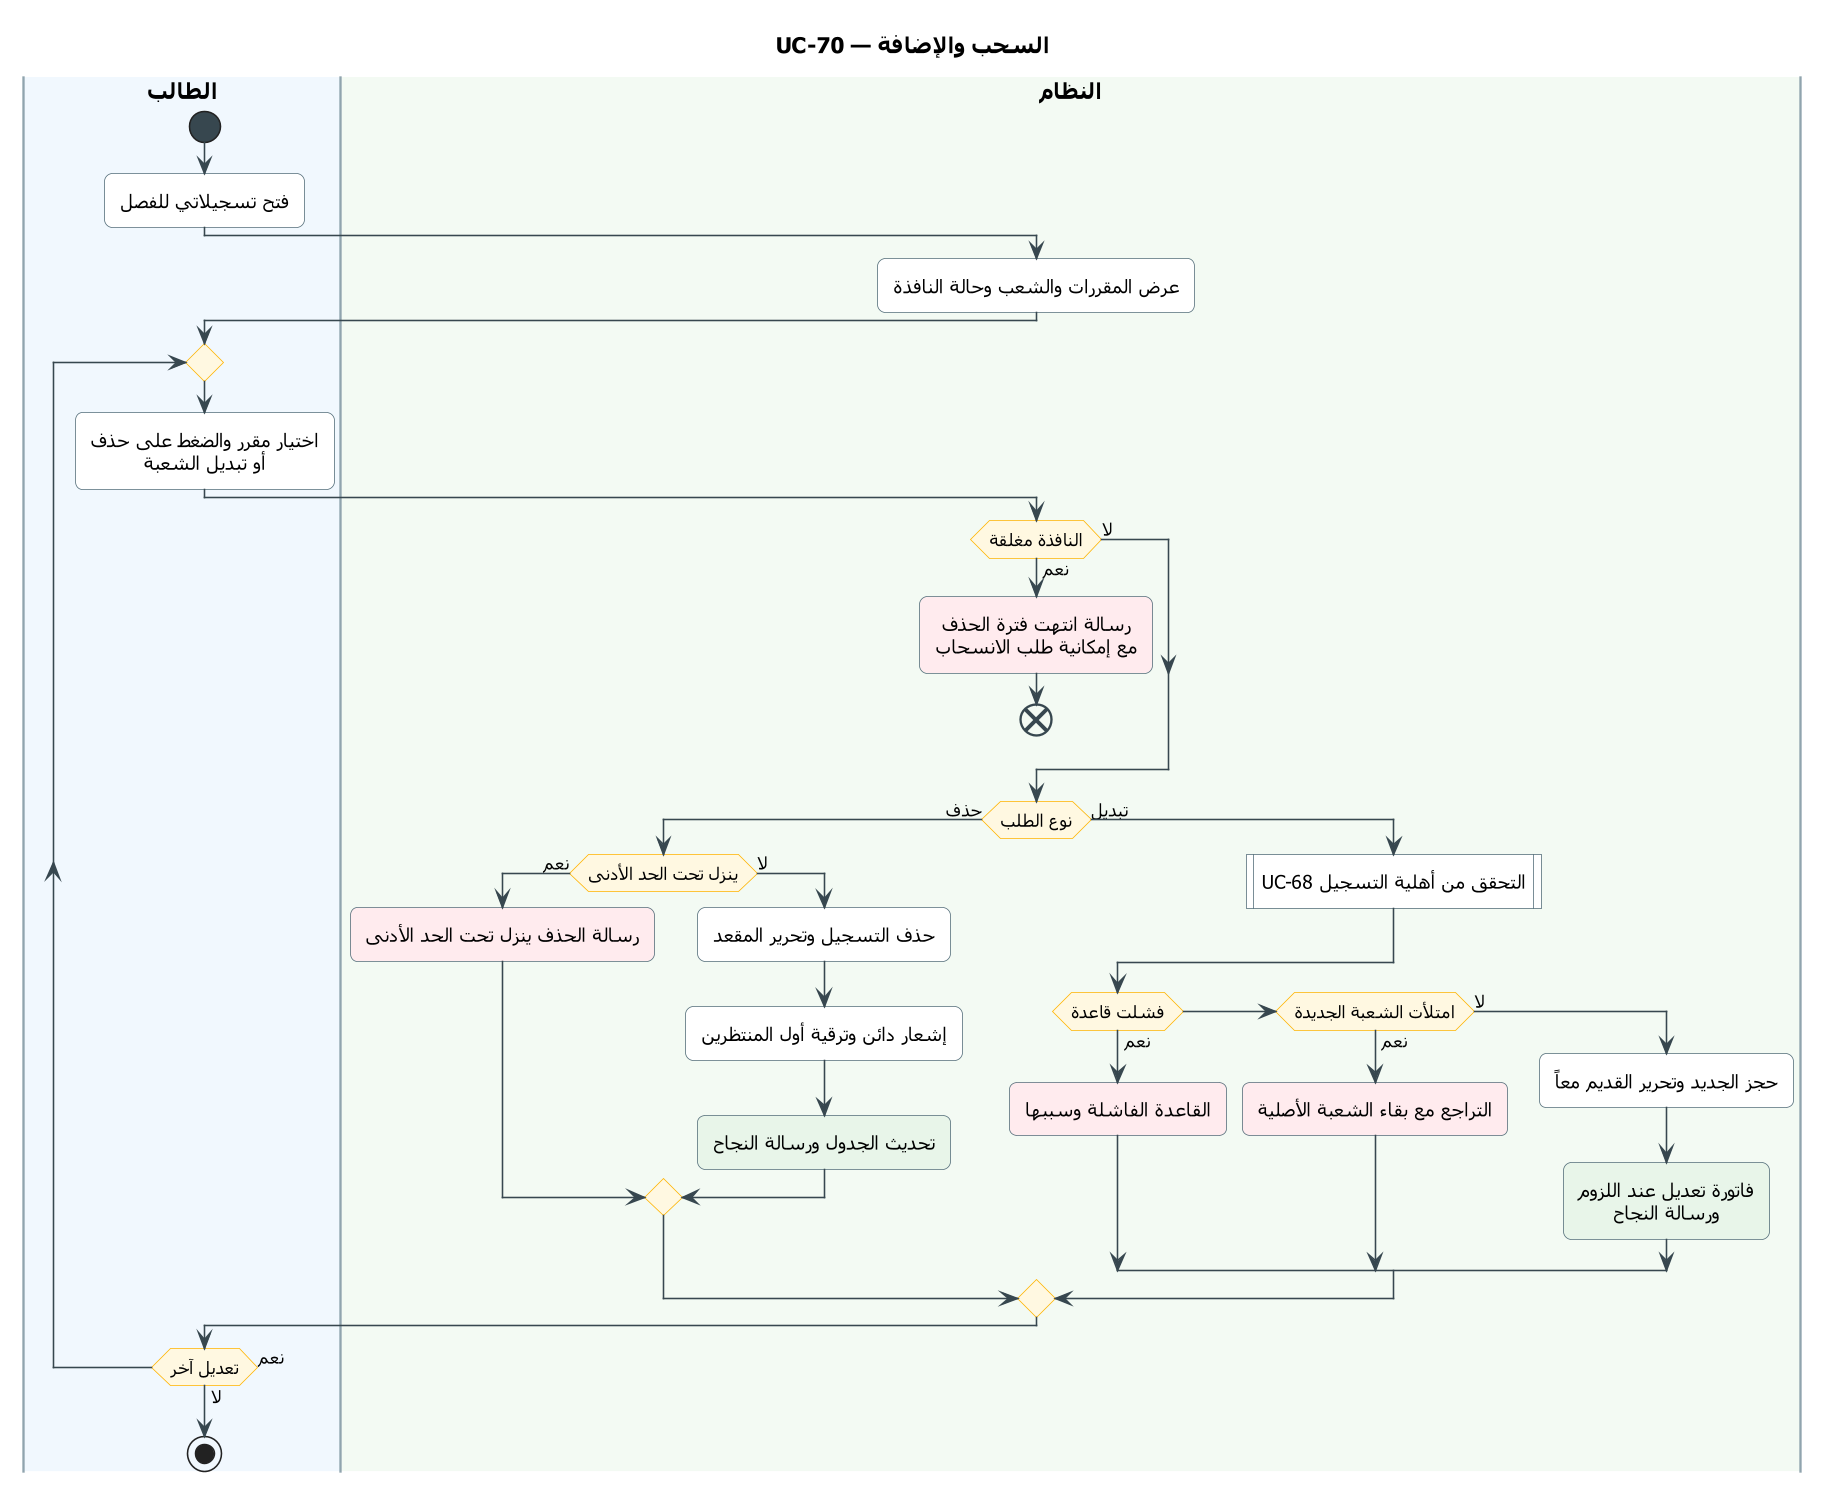

The diagram above was rendered by PlantUML. Its source (embedded in the PNG):
@startuml UC-70
skinparam dpi 150
' ===== النمط الموحّد (انسخه مع المخطط) =====
skinparam defaultFontName Tahoma
skinparam shadowing false
skinparam roundcorner 10
skinparam defaultTextAlignment center
skinparam ArrowColor #37474F
skinparam ActivityBackgroundColor #FFFFFF
skinparam ActivityBorderColor #546E7A
skinparam ActivityDiamondBackgroundColor #FFF8E1
skinparam ActivityDiamondBorderColor #FFB300
skinparam ActivityStartColor #37474F
skinparam ActivityEndColor #37474F
skinparam ActivityBarColor #37474F
skinparam NoteBackgroundColor #FFF8E1
skinparam NoteBorderColor #FFB300
skinparam SwimlaneBorderColor #90A4AE
skinparam SwimlaneTitleFontSize 14
skinparam SwimlaneTitleFontStyle bold
' ===== المخطط =====
title UC-70 — السحب والإضافة

|#F1F8FE|الطالب|
|#F3FAF3|النظام|
|الطالب|
start
:فتح تسجيلاتي للفصل;
|النظام|
:عرض المقررات والشعب وحالة النافذة;
|الطالب|
repeat
  :اختيار مقرر والضغط على حذف
  أو تبديل الشعبة;
  |النظام|
  if (النافذة مغلقة) then (نعم)
    #FFEBEE:رسالة انتهت فترة الحذف
    مع إمكانية طلب الانسحاب;
    end
  else (لا)
  endif
  if (نوع الطلب) then (حذف)
    if (ينزل تحت الحد الأدنى) then (نعم)
      #FFEBEE:رسالة الحذف ينزل تحت الحد الأدنى;
    else (لا)
      :حذف التسجيل وتحرير المقعد;
      :إشعار دائن وترقية أول المنتظرين;
      #E8F5E9:تحديث الجدول ورسالة النجاح;
    endif
  else (تبديل)
    :UC-68 التحقق من أهلية التسجيل|
    if (فشلت قاعدة) then (نعم)
      #FFEBEE:القاعدة الفاشلة وسببها;
    elseif (امتلأت الشعبة الجديدة) then (نعم)
      #FFEBEE:التراجع مع بقاء الشعبة الأصلية;
    else (لا)
      :حجز الجديد وتحرير القديم معاً;
      #E8F5E9:فاتورة تعديل عند اللزوم
      ورسالة النجاح;
    endif
  endif
  |الطالب|
repeat while (تعديل آخر) is (نعم) not (لا)
stop
@enduml